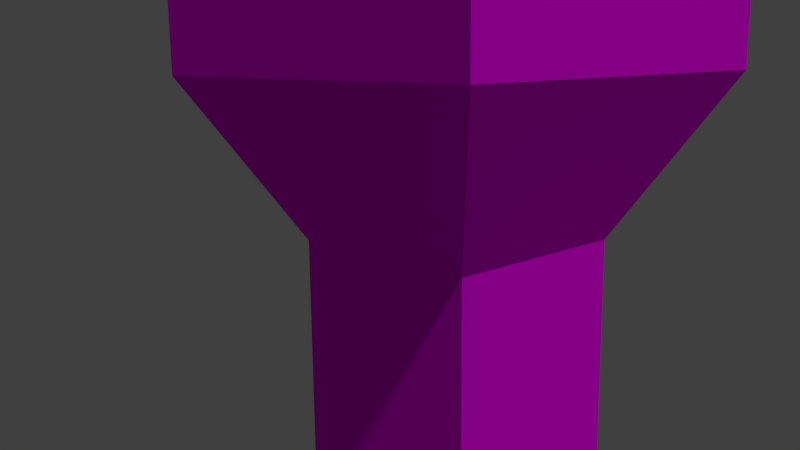 # Source: tw-stuetze.blend  (saved by Blender 2.75.0; exported with 4.5.12 LTS)
import bpy
from mathutils import Matrix  # noqa: F401  (used for matrix-valued properties, if any)

bpy.ops.wm.read_factory_settings(use_empty=True)
scene = bpy.context.scene
scene.name = 'Scene'

# ---- collections
col_collection_1 = bpy.data.collections.new('Collection 1'); scene.collection.children.link(col_collection_1)

# ---- images (referenced by path relative to the original .blend; pixels are not part of the script)
import os
ASSET_DIR = os.environ.get("B2B_ASSET_DIR", "")  # directory of the original .blend (textures are referenced by path, not embedded)
HERE = os.path.dirname(os.path.abspath(__file__))  # packed textures are extracted next to this script under _unpacked/

def load_image(name, relpath, width, height, colorspace="sRGB"):
    """Load a texture the original file referenced (path relative to the .blend, or extracted next to this script)."""
    p = next((c for c in (os.path.join(HERE, relpath), os.path.join(ASSET_DIR, relpath)) if relpath and os.path.exists(c)), "")
    if p:
        img = bpy.data.images.load(p, check_existing=True)
        img.name = name
    else:  # same state as the original file: an image datablock whose file is absent (Cycles renders it pink)
        img = bpy.data.images.new(name, width, height)
        img.source = "FILE"
        img.filepath = "//" + (relpath or name)
    img.colorspace_settings.name = colorspace
    return img
img_woodfine0023_s_jpg = load_image('WoodFine0023_S.jpg', 'WoodFine0023_S.jpg', 1024, 1024, 'sRGB')
img_woodfine0023_s_normal_jpg = load_image('WoodFine0023_S_normal.jpg', 'WoodFine0023_S_normal.jpg', 1024, 1024, 'sRGB')

# ---- materials (node trees are filled in below, after node groups)
mat_material_001 = bpy.data.materials.new('Material.001')
mat_material_001.alpha_threshold = 0.0
mat_material_001.roughness = 0.5

# ---- material node trees
mat_material_001.use_nodes = True; mat_material_001.node_tree.nodes.clear()
_N = mat_material_001.node_tree.nodes; _L = mat_material_001.node_tree.links
n0 = _N.new('ShaderNodeTexImage'); n0.name = 'Image Texture'; n0.location = (-283, 592)
n0.width = 140
n0.image = img_woodfine0023_s_jpg
n1 = _N.new('ShaderNodeTexImage'); n1.name = 'Image Texture.001'; n1.location = (-619, 248)
n1.width = 140
n1.image = img_woodfine0023_s_normal_jpg
n2 = _N.new('ShaderNodeRGBCurve'); n2.name = 'RGB Curves'; n2.location = (-369, 248)
_c = n2.mapping.curves[3]
while len(_c.points) > 2: _c.points.remove(_c.points[-1])
_c.points[0].location = (0.0, 0.0); _c.points[0].handle_type = 'AUTO'
_c.points[1].location = (0.23273, 0.44375); _c.points[1].handle_type = 'AUTO'
_p = _c.points.new(0.50182, 0.15625); _p.handle_type = 'AUTO'
_p = _c.points.new(0.75455, 0.50625); _p.handle_type = 'AUTO'
_p = _c.points.new(1.0, 0.8875); _p.handle_type = 'AUTO'
n2.mapping.update()
n3 = _N.new('ShaderNodeOutputMaterial'); n3.name = 'Material Output'; n3.location = (370, 305)
n4 = _N.new('ShaderNodeBsdfDiffuse'); n4.name = 'Diffuse BSDF'; n4.location = (136, 378)
n5 = _N.new('ShaderNodeBump'); n5.name = 'Bump'; n5.location = (-69, 165)
n5.inputs[0].default_value = 0.755
n5.inputs[1].default_value = 0.2
n5.inputs[2].default_value = 1.0
_L.new(n4.outputs[0], n3.inputs[0])
_L.new(n0.outputs[0], n4.inputs[0])
_L.new(n5.outputs[0], n4.inputs[2])
_L.new(n2.outputs[0], n4.inputs[1])
_L.new(n2.outputs[0], n5.inputs[3])
_L.new(n1.outputs[0], n2.inputs[1])
n3.is_active_output = True

# ---- world
world_world = bpy.data.worlds.new('World'); scene.world = world_world
world_world.color = (0.05088, 0.05088, 0.05088)
world_world.use_sun_shadow = False
world_world.sun_shadow_jitter_overblur = 0.0
world_world.cycles.sampling_method = 'MANUAL'
world_world.cycles.sample_map_resolution = 256

# ---- cameras
cam_camera = bpy.data.cameras.new('Camera')
cam_camera.clip_end = 100.0
cam_camera.lens = 35.0
cam_camera.sensor_width = 32.0
cam_camera.sensor_height = 18.0
cam_camera.ortho_scale = 7.314
cam_camera.dof.focus_distance = 0.0

# ---- lights
light_lamp = bpy.data.lights.new('Lamp', 'POINT')
light_lamp.transmission_factor = 0.0
light_lamp.cutoff_distance = 30.0
light_lamp.energy = 100.0
light_lamp.shadow_buffer_clip_start = 1.001
light_lamp.shadow_soft_size = 0.1
light_lamp.shadow_maximum_resolution = 0.006
light_lamp.use_absolute_resolution = True
light_lamp.cycles.use_multiple_importance_sampling = False

# ---- meshes
me_cube = bpy.data.meshes.new('Cube')
me_cube.from_pydata([(1.0, 1.0, -1.0), (1.0, -1.0, -1.0), (-1.0, -1.0, -1.0), (-1.0, 1.0, -1.0), (1.0, 1.0, 1.0), (1.0, -1.0, 1.0), (-1.0, -1.0, 1.0), (-1.0, 1.0, 1.0), (0.5356, 0.5356, 0.7614), (0.5356, -0.5356, 0.7614), (-0.5356, -0.5356, 0.7614), (-0.5356, 0.5356, 0.7614), (0.5356, 0.5356, -0.08261), (0.5356, -0.5356, -0.08261), (-0.5356, -0.5356, -0.08261), (-0.5356, 0.5356, -0.08261), (1.0, 1.0, -0.1683), (1.0, -1.0, -0.1683), (-1.0, -1.0, -0.1683), (-1.0, 1.0, -0.1683), (1.0, 1.0, 0.8247), (1.0, -1.0, 0.8247), (-1.0, -1.0, 0.8247), (-1.0, 1.0, 0.8247), (0.5356, 0.5356, 0.1173), (0.5356, -0.5356, 0.1173), (-0.5356, -0.5356, 0.1173), (-0.5356, 0.5356, 0.1173), (0.5356, 0.5356, 0.2092), (0.5356, -0.5356, 0.2092), (-0.5356, -0.5356, 0.2092), (-0.5356, 0.5356, 0.2092), (0.7136, 0.7136, 0.1428), (0.7136, 0.7136, 0.1836), (0.7136, -0.7136, 0.1428), (0.7136, -0.7136, 0.1836), (-0.7136, -0.7136, 0.1428), (-0.7136, -0.7136, 0.1836), (-0.7136, 0.7136, 0.1428), (-0.7136, 0.7136, 0.1836)], [], [(0, 1, 2, 3), (4, 7, 6, 5), (20, 4, 5, 21), (21, 5, 6, 22), (22, 6, 7, 23), (16, 0, 3, 19), (20, 8, 11, 23), (30, 10, 11, 31), (29, 9, 10, 30), (28, 8, 9, 29), (16, 12, 13, 17), (17, 13, 14, 18), (18, 14, 15, 19), (24, 12, 15, 27), (2, 18, 19, 3), (1, 17, 18, 2), (0, 16, 17, 1), (12, 16, 19, 15), (4, 20, 23, 7), (10, 22, 23, 11), (9, 21, 22, 10), (8, 20, 21, 9), (32, 24, 27, 38), (12, 24, 25, 13), (13, 25, 26, 14), (14, 26, 27, 15), (8, 28, 31, 11), (33, 28, 29, 35), (35, 29, 30, 37), (37, 30, 31, 39), (26, 36, 38, 27), (36, 37, 39, 38), (25, 34, 36, 26), (34, 35, 37, 36), (24, 32, 34, 25), (32, 33, 35, 34), (28, 33, 39, 31), (33, 32, 38, 39)])
_uv = me_cube.uv_layers.new(name='UVMap')
_uv.uv.foreach_set('vector', [6.302, 5.96e-08, 18.49, 0.0, 18.49, 0.3333, 6.302, 0.3333, -5.889, 0.3333, -5.889, 0.0, 6.302, 5.96e-08, 6.302, 0.3333, -3.837, 0.6667, -4.906, 0.6667, -4.906, 0.3333, -3.837, 0.3333, 14.92, 1.0, 13.85, 1.0, 13.85, 0.6667, 14.92, 0.6667, 12.78, 0.6667, 13.85, 0.6667, 13.85, 1.0, 12.78, 1.0, 2.276, 0.507, 4.221, 0.507, 4.221, 0.7312, 2.276, 0.7312, -0.003944, 0.5298, 0.8038, 0.6, 0.8038, 0.7622, -0.003944, 0.8325, 6.052, 0.8452, 2.686, 0.8452, 2.686, 0.6667, 6.052, 0.6667, 9.418, 0.6667, 12.78, 0.6667, 12.78, 0.8452, 9.418, 0.8452, 9.418, 0.8452, 6.052, 0.8452, 6.052, 0.6667, 9.418, 0.6667, 1.029, 1.078, 0.1068, 1.027, 0.1068, 0.9094, 1.029, 0.8585, 1.029, 1.078, 0.1068, 1.027, 0.1068, 0.9094, 1.029, 0.8585, 1.029, 1.078, 0.1068, 1.027, 0.1068, 0.9094, 1.029, 0.8585, 14.92, 0.6667, 16.14, 0.6667, 16.14, 0.8452, 14.92, 0.8452, -1.615, 0.7312, -3.56, 0.7312, -3.56, 0.507, -1.615, 0.507, 2.276, 0.7312, 0.3306, 0.7312, 0.3306, 0.507, 2.276, 0.507, -1.615, 0.507, 0.3306, 0.507, 0.3306, 0.7312, -1.615, 0.7312, 0.1068, 0.9094, 1.029, 0.8585, 1.029, 1.078, 0.1068, 1.027, 16.44, 0.3333, 17.51, 0.3333, 17.51, 0.6667, 16.44, 0.6667, 0.8038, 0.7622, -0.003944, 0.8325, -0.003944, 0.5298, 0.8038, 0.6, 0.8038, 0.7622, -0.003944, 0.8325, -0.003944, 0.5298, 0.8038, 0.6, 0.8038, 0.7622, -0.003944, 0.8325, -0.003944, 0.5298, 0.8038, 0.6, 1.058, 0.175, 0.4118, 0.1572, 0.4118, 0.04988, 1.058, 0.03205, 18.73, 0.5119, 17.51, 0.5119, 17.51, 0.3333, 18.73, 0.3333, 18.58, 0.8452, 17.36, 0.8452, 17.36, 0.6667, 18.58, 0.6667, 17.36, 0.8452, 16.14, 0.8452, 16.14, 0.6667, 17.36, 0.6667, -0.6805, 0.6667, 2.686, 0.6667, 2.686, 0.8452, -0.6805, 0.8452, 0.4636, 0.4976, -0.2946, 0.4778, -0.2946, 0.3585, 0.4636, 0.3387, 0.4636, 0.4976, -0.2946, 0.4778, -0.2946, 0.3585, 0.4636, 0.3387, 0.4636, 0.4976, -0.2946, 0.4778, -0.2946, 0.3585, 0.4636, 0.3387, 0.4118, 0.04988, 1.058, 0.03205, 1.058, 0.175, 0.4118, 0.1572, -5.404, 0.5712, -5.652, 0.5712, -5.652, 0.3333, -5.404, 0.3333, 0.4118, 0.04988, 1.058, 0.03205, 1.058, 0.175, 0.4118, 0.1572, 18.74, 0.2379, 18.49, 0.2379, 18.49, 0.0, 18.74, 0.0, 0.4118, 0.04988, 1.058, 0.03205, 1.058, 0.175, 0.4118, 0.1572, -4.906, 0.5712, -5.155, 0.5712, -5.155, 0.3333, -4.906, 0.3333, -0.2946, 0.3585, 0.4636, 0.3387, 0.4636, 0.4976, -0.2946, 0.4778, -5.404, 0.3333, -5.155, 0.3333, -5.155, 0.5712, -5.404, 0.5712])
me_cube.materials.append(mat_material_001)
me_cube.use_remesh_preserve_volume = False
me_cube.use_remesh_preserve_attributes = False
me_cube.use_mirror_vertex_groups = False
me_cube.update()

# ---- objects
ob_cube = bpy.data.objects.new('Cube', me_cube)
ob_lamp = bpy.data.objects.new('Lamp', light_lamp)
ob_camera = bpy.data.objects.new('Camera', cam_camera)

# ---- transforms, parenting, visibility, modifiers, constraints
ob_cube.location = (0.0, 0.0, 1.007)
ob_cube.scale = (0.075, 0.075, 1.0)
ob_cube.lock_rotations_4d = False
ob_cube.empty_display_type = 'ARROWS'
ob_cube.lineart.crease_threshold = 0.0
ob_lamp.location = (1.581, -0.3305, 4.164)
ob_lamp.rotation_euler = (0.6503, 0.05522, 1.866)
ob_lamp.lock_rotations_4d = False
ob_lamp.empty_display_type = 'ARROWS'
ob_lamp.color = (0.0, 0.0, 0.0, 0.0)
ob_lamp.lineart.crease_threshold = 0.0
ob_camera.location = (0.2248, -0.2404, 1.841)
ob_camera.rotation_euler = (1.371, 0.01082, 0.8149)
ob_camera.lock_rotations_4d = False
ob_camera.empty_display_type = 'ARROWS'
ob_camera.color = (0.0, 0.0, 0.0, 0.0)
ob_camera.display_type = 'WIRE'
ob_camera.lineart.crease_threshold = 0.0

# ---- collection membership
col_collection_1.objects.link(ob_cube)
col_collection_1.objects.link(ob_lamp)
col_collection_1.objects.link(ob_camera)

# ---- scene / render settings (as saved in the file)
scene.camera = ob_camera
scene.frame_start = 1; scene.frame_end = 250; scene.frame_set(1)
scene.render.engine = 'CYCLES'
scene.render.dither_intensity = 0.0
scene.cycles.use_denoising = False
scene.cycles.samples = 10
scene.cycles.sampling_pattern = 'TABULATED_SOBOL'
scene.cycles.light_sampling_threshold = 0.0
scene.cycles.use_adaptive_sampling = False
scene.cycles.use_light_tree = False
scene.cycles.blur_glossy = 0.0
scene.cycles.pixel_filter_type = 'GAUSSIAN'
scene.cycles.sample_clamp_indirect = 0.0
scene.view_settings.view_transform = 'Standard'
bpy.context.view_layer.update()
